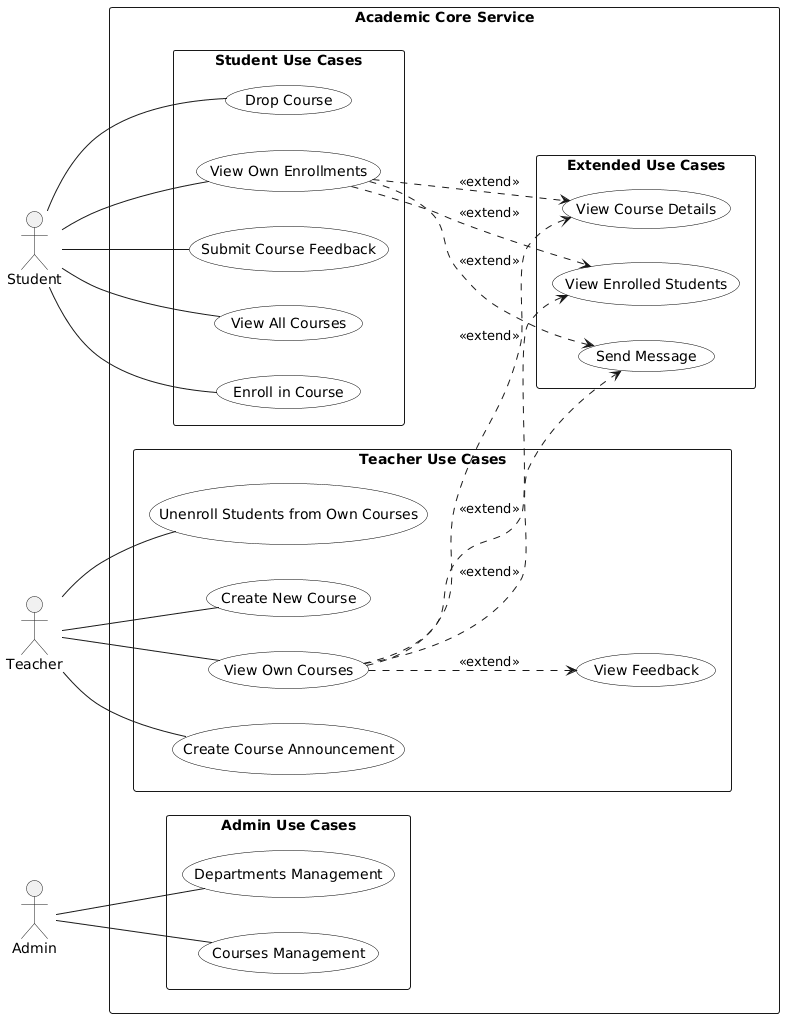

The diagram above was rendered by PlantUML. Its source (embedded in the PNG):
@startuml
left to right direction
skinparam packageStyle rectangle
skinparam shadowing false
skinparam usecase {
  BackgroundColor White
  BorderColor Black
}

actor "Student" as Student
actor "Teacher" as Teacher
actor "Admin"   as Admin

rectangle "Academic Core Service" {

  package "Student Use Cases" as SP {
    usecase "View All Courses"        as ViewAll
    usecase "Enroll in Course"        as Enroll
    usecase "Drop Course"             as Drop
    usecase "View Own Enrollments"    as ViewOwnEnroll
    usecase "Submit Course Feedback"  as SubmitFeedback
  }

  package "Teacher Use Cases" as TP {
    usecase "Create New Course"                    as CreateCourse
    usecase "View Own Courses"                     as ViewOwnCourses
    usecase "Create Course Announcement"           as Announcement
    usecase "Unenroll Students from Own Courses"   as Unenroll
    usecase "View Feedback"                        as ViewFeedback
  }

  package "Admin Use Cases" as AP {
    usecase "Courses Management"     as CourseMgmt
    usecase "Departments Management" as DeptMgmt
  }

  package "Extended Use Cases" as EP {
    usecase "View Course Details"     as CourseDetails
    usecase "View Enrolled Students"  as ViewStudents
    usecase "Send Message"            as SendMsg
  }
}

' ── Student ──
Student -- ViewAll
Student -- Enroll
Student -- Drop
Student -- ViewOwnEnroll
Student -- SubmitFeedback

' ── Teacher ──
Teacher -- CreateCourse
Teacher -- ViewOwnCourses
Teacher -- Announcement
Teacher -- Unenroll

' ── Admin ──
Admin -- CourseMgmt
Admin -- DeptMgmt

' ── Student Extensions ──
ViewOwnEnroll ..> CourseDetails : <<extend>>
ViewOwnEnroll ..> ViewStudents  : <<extend>>
ViewOwnEnroll ..> SendMsg       : <<extend>>

' ── Teacher Extensions ──
ViewOwnCourses ..> CourseDetails : <<extend>>
ViewOwnCourses ..> ViewStudents  : <<extend>>
ViewOwnCourses ..> SendMsg       : <<extend>>
ViewOwnCourses ..> ViewFeedback  : <<extend>>
@enduml